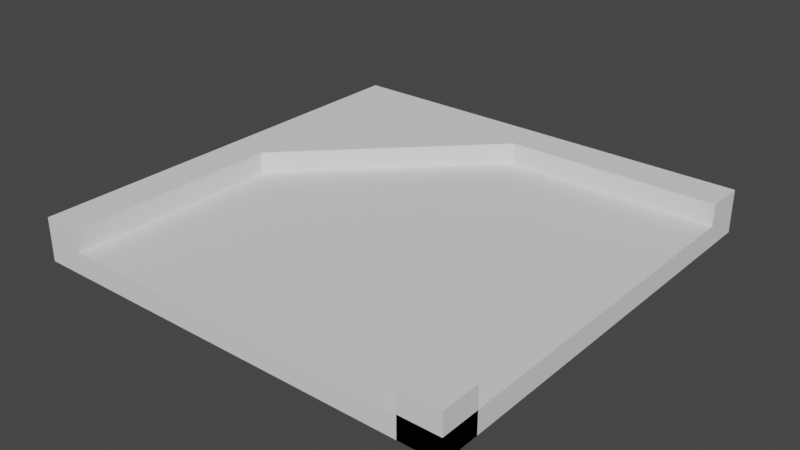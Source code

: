 # Source: 3.blend  (saved by Blender 3.6.11; exported with 4.5.12 LTS)
import bpy
from mathutils import Matrix  # noqa: F401  (used for matrix-valued properties, if any)

bpy.ops.wm.read_factory_settings(use_empty=True)
scene = bpy.context.scene
scene.name = 'Scene'

# ---- world
world_world = bpy.data.worlds.new('World'); scene.world = world_world
world_world.use_nodes = True; world_world.node_tree.nodes.clear()
_N = world_world.node_tree.nodes; _L = world_world.node_tree.links
n0 = _N.new('ShaderNodeOutputWorld'); n0.name = 'World Output'; n0.location = (300, 300)
n1 = _N.new('ShaderNodeBackground'); n1.name = 'Background'; n1.location = (10, 300)
n1.inputs[0].default_value = (0.05088, 0.05088, 0.05088, 1.0)
_L.new(n1.outputs[0], n0.inputs[0])
n0.is_active_output = True
world_world.color = (0.05088, 0.05088, 0.05088)
world_world.use_sun_shadow = False
world_world.sun_shadow_jitter_overblur = 0.0

# ---- meshes
me_plane_157 = bpy.data.meshes.new('Plane.157')
me_plane_157.from_pydata([(-2.045, -2.5, 0.0), (2.5, -2.5, 0.0), (-2.045, 2.045, 0.0), (2.5, 2.045, 0.0), (-2.045, -2.5, 0.1), (2.5, -2.5, 0.1), (-2.045, 2.045, 0.1), (2.5, 2.045, 0.1)], [], [(2, 3, 1, 0), (6, 4, 5, 7), (2, 0, 4, 6), (3, 2, 6, 7)])
_uv = me_plane_157.uv_layers.new(name='UVMap')
_uv.uv.foreach_set('vector', [1.0, 1.0, 1.0, 0.0, 0.0, 0.0, 0.0, 1.0, 1.0, 1.0, 0.0, 1.0, 0.0, 0.0, 1.0, 0.0, 1.0, 1.0, 0.0, 1.0, 0.0, 1.0, 1.0, 1.0, 1.0, 0.0, 1.0, 1.0, 1.0, 1.0, 1.0, 0.0])
me_plane_157.update()
me_plane_157.normals_split_custom_set([tuple(v) for v in zip(*[iter([0.0, 0.0, -1.0, 0.0, 0.0, -1.0, 0.0, 0.0, -1.0, 0.0, 0.0, -1.0, 0.0, 0.0, 1.0, 0.0, 0.0, 1.0, 0.0, 0.0, 1.0, 0.0, 0.0, 1.0, -1.0, 5.901e-07, 0.0, -1.0, 5.901e-07, 0.0, -1.0, 5.901e-07, 0.0, -1.0, 5.901e-07, 0.0, 5.77e-07, 1.0, 0.0, 5.77e-07, 1.0, 0.0, 5.77e-07, 1.0, 0.0, 5.77e-07, 1.0, 0.0])] * 3)])
me_plane_155 = bpy.data.meshes.new('Plane.155')
me_plane_155.from_pydata([(2.045, -2.5, 0.0), (2.5, -2.5, 0.0), (2.045, -2.045, 0.0), (2.5, -2.045, 0.0), (2.045, -2.5, 0.5), (2.5, -2.5, 0.5), (2.045, -2.045, 0.5), (2.5, -2.045, 0.5)], [], [(2, 3, 1, 0), (6, 4, 5, 7), (2, 0, 4, 6), (3, 2, 6, 7)])
_uv = me_plane_155.uv_layers.new(name='UVMap')
_uv.uv.foreach_set('vector', [1.0, 1.0, 1.0, 0.0, 0.0, 0.0, 0.0, 1.0, 1.0, 1.0, 0.0, 1.0, 0.0, 0.0, 1.0, 0.0, 1.0, 1.0, 0.0, 1.0, 0.0, 1.0, 1.0, 1.0, 1.0, 0.0, 1.0, 1.0, 1.0, 1.0, 1.0, 0.0])
me_plane_155.update()
me_plane_155.normals_split_custom_set([tuple(v) for v in zip(*[iter([0.0, 0.0, -1.0, 0.0, 0.0, -1.0, 0.0, 0.0, -1.0, 0.0, 0.0, -1.0, 0.0, 0.0, 1.0, 0.0, 0.0, 1.0, 0.0, 0.0, 1.0, 0.0, 0.0, 1.0, -1.0, 5.245e-07, 0.0, -1.0, 5.245e-07, 0.0, -1.0, 5.245e-07, 0.0, -1.0, 5.245e-07, 0.0, 5.245e-07, 1.0, 0.0, 5.245e-07, 1.0, 0.0, 5.245e-07, 1.0, 0.0, 5.245e-07, 1.0, 0.0])] * 3)])
me_plane_156 = bpy.data.meshes.new('Plane.156')
me_plane_156.from_pydata([(-2.5, 2.045, 0.0), (2.5, 2.045, 0.0), (-2.5, 2.5, 0.0), (2.5, 2.5, 0.0), (0.0, 2.045, 0.0), (0.0, 2.5, 0.0), (-2.5, 2.045, 0.5), (2.5, 2.045, 0.5), (-2.5, 2.5, 0.5), (2.5, 2.5, 0.5), (0.0, 2.045, 0.5), (0.0, 2.5, 0.5)], [], [(5, 3, 1, 4), (2, 5, 4, 0), (11, 10, 7, 9), (8, 6, 10, 11), (4, 1, 7, 10), (2, 0, 6, 8), (3, 5, 11, 9), (0, 4, 10, 6), (5, 2, 8, 11)])
_uv = me_plane_156.uv_layers.new(name='UVMap')
_uv.uv.foreach_set('vector', [1.0, 0.5, 1.0, 0.0, 0.0, 0.0, 0.0, 0.5, 1.0, 1.0, 1.0, 0.5, 0.0, 0.5, 0.0, 1.0, 1.0, 0.5, 0.0, 0.5, 0.0, 0.0, 1.0, 0.0, 1.0, 1.0, 0.0, 1.0, 0.0, 0.5, 1.0, 0.5, 0.0, 0.5, 0.0, 0.0, 0.0, 0.0, 0.0, 0.5, 1.0, 1.0, 0.0, 1.0, 0.0, 1.0, 1.0, 1.0, 1.0, 0.0, 1.0, 0.5, 1.0, 0.5, 1.0, 0.0, 0.0, 1.0, 0.0, 0.5, 0.0, 0.5, 0.0, 1.0, 1.0, 0.5, 1.0, 1.0, 1.0, 1.0, 1.0, 0.5])
me_plane_156.update()
me_plane_156.normals_split_custom_set([tuple(v) for v in zip(*[iter([0.0, 0.0, -1.0, 0.0, 0.0, -1.0, 0.0, 0.0, -1.0, 0.0, 0.0, -1.0, 0.0, 0.0, -1.0, 0.0, 0.0, -1.0, 0.0, 0.0, -1.0, 0.0, 0.0, -1.0, 0.0, 0.0, 1.0, 0.0, 0.0, 1.0, 0.0, 0.0, 1.0, 0.0, 0.0, 1.0, 0.0, 0.0, 1.0, 0.0, 0.0, 1.0, 0.0, 0.0, 1.0, 0.0, 0.0, 1.0, -5.722e-07, -1.0, 0.0, -5.722e-07, -1.0, 0.0, -5.722e-07, -1.0, 0.0, -5.722e-07, -1.0, 0.0, -1.0, 5.245e-07, 0.0, -1.0, 5.245e-07, 0.0, -1.0, 5.245e-07, 0.0, -1.0, 5.245e-07, 0.0, 5.722e-07, 1.0, 0.0, 5.722e-07, 1.0, 0.0, 5.722e-07, 1.0, 0.0, 5.722e-07, 1.0, 0.0, -5.722e-07, -1.0, 0.0, -5.722e-07, -1.0, 0.0, -5.722e-07, -1.0, 0.0, -5.722e-07, -1.0, 0.0, 5.722e-07, 1.0, 0.0, 5.722e-07, 1.0, 0.0, 5.722e-07, 1.0, 0.0, 5.722e-07, 1.0, 0.0])] * 3)])
me_plane_151 = bpy.data.meshes.new('Plane.151')
me_plane_151.from_pydata([(-2.5, -2.5, 0.0), (-2.045, -2.5, 0.0), (-2.5, 2.045, 0.0), (-2.045, 2.045, 0.0), (-2.045, 0.0, 0.0), (-2.5, 0.0, 0.0), (-2.5, -2.5, 0.5), (-2.045, -2.5, 0.5), (-2.5, 2.045, 0.5), (-2.045, 2.045, 0.5), (-2.045, 0.0, 0.5), (-2.5, 0.0, 0.5)], [], [(5, 4, 1, 0), (2, 3, 4, 5), (11, 6, 7, 10), (8, 11, 10, 9), (4, 3, 9, 10), (2, 5, 11, 8), (3, 2, 8, 9), (1, 4, 10, 7), (5, 0, 6, 11)])
_uv = me_plane_151.uv_layers.new(name='UVMap')
_uv.uv.foreach_set('vector', [0.5, 1.0, 0.5, 0.0, 0.0, 0.0, 0.0, 1.0, 1.0, 1.0, 1.0, 0.0, 0.5, 0.0, 0.5, 1.0, 0.5, 1.0, 0.0, 1.0, 0.0, 0.0, 0.5, 0.0, 1.0, 1.0, 0.5, 1.0, 0.5, 0.0, 1.0, 0.0, 0.5, 0.0, 1.0, 0.0, 1.0, 0.0, 0.5, 0.0, 1.0, 1.0, 0.5, 1.0, 0.5, 1.0, 1.0, 1.0, 1.0, 0.0, 1.0, 1.0, 1.0, 1.0, 1.0, 0.0, 0.0, 0.0, 0.5, 0.0, 0.5, 0.0, 0.0, 0.0, 0.5, 1.0, 0.0, 1.0, 0.0, 1.0, 0.5, 1.0])
me_plane_151.update()
me_plane_151.normals_split_custom_set([tuple(v) for v in zip(*[iter([0.0, 0.0, -1.0, 0.0, 0.0, -1.0, 0.0, 0.0, -1.0, 0.0, 0.0, -1.0, 0.0, 0.0, -1.0, 0.0, 0.0, -1.0, 0.0, 0.0, -1.0, 0.0, 0.0, -1.0, 0.0, 0.0, 1.0, 0.0, 0.0, 1.0, 0.0, 0.0, 1.0, 0.0, 0.0, 1.0, 0.0, 0.0, 1.0, 0.0, 0.0, 1.0, 0.0, 0.0, 1.0, 0.0, 0.0, 1.0, 1.0, -5.828e-07, 0.0, 1.0, -5.828e-07, 0.0, 1.0, -5.828e-07, 0.0, 1.0, -5.828e-07, 0.0, -1.0, 5.828e-07, 0.0, -1.0, 5.828e-07, 0.0, -1.0, 5.828e-07, 0.0, -1.0, 5.828e-07, 0.0, 5.245e-07, 1.0, 0.0, 5.245e-07, 1.0, 0.0, 5.245e-07, 1.0, 0.0, 5.245e-07, 1.0, 0.0, 1.0, -5.722e-07, 0.0, 1.0, -5.722e-07, 0.0, 1.0, -5.722e-07, 0.0, 1.0, -5.722e-07, 0.0, -1.0, 5.722e-07, 0.0, -1.0, 5.722e-07, 0.0, -1.0, 5.722e-07, 0.0, -1.0, 5.722e-07, 0.0])] * 3)])
me_plane_005 = bpy.data.meshes.new('Plane.005')
me_plane_005.from_pydata([(-2.045, -2.5, 0.1), (2.5, -2.5, 0.1), (-2.045, 2.045, 0.1), (2.5, 2.045, 0.1), (-2.045, -2.5, 0.25), (2.5, -2.5, 0.25), (-2.045, 2.045, 0.25), (2.5, 2.045, 0.25)], [], [(2, 3, 1, 0), (6, 4, 5, 7), (2, 0, 4, 6), (3, 2, 6, 7)])
_uv = me_plane_005.uv_layers.new(name='UVMap')
_uv.uv.foreach_set('vector', [1.0, 1.0, 1.0, 0.0, 0.0, 0.0, 0.0, 1.0, 1.0, 1.0, 0.0, 1.0, 0.0, 0.0, 1.0, 0.0, 1.0, 1.0, 0.0, 1.0, 0.0, 1.0, 1.0, 1.0, 1.0, 0.0, 1.0, 1.0, 1.0, 1.0, 1.0, 0.0])
me_plane_005.update()
me_plane_005.normals_split_custom_set([tuple(v) for v in zip(*[iter([2.885e-10, 0.0, -1.0, 2.885e-10, 0.0, -1.0, 2.885e-10, 0.0, -1.0, 2.885e-10, 0.0, -1.0, 0.0, 0.0, 1.0, 0.0, 0.0, 1.0, 0.0, 0.0, 1.0, 0.0, 0.0, 1.0, -1.0, 5.682e-07, 0.0, -1.0, 5.682e-07, 0.0, -1.0, 5.682e-07, 0.0, -1.0, 5.682e-07, 0.0, 5.77e-07, 1.0, 0.0, 5.77e-07, 1.0, 0.0, 5.77e-07, 1.0, 0.0, 5.77e-07, 1.0, 0.0])] * 3)])
me_plane_001 = bpy.data.meshes.new('Plane.001')
me_plane_001.from_pydata([(-2.045, 0.0, 0.0), (-2.045, 2.045, 0.0), (0.0, 2.045, 0.0), (-2.045, 0.0, 0.5), (-2.045, 2.045, 0.5), (0.0, 2.045, 0.5)], [], [(1, 2, 0), (4, 3, 5), (1, 0, 3, 4), (2, 1, 4, 5), (0, 2, 5, 3)])
_uv = me_plane_001.uv_layers.new(name='UVMap')
_uv.uv.foreach_set('vector', [1.0, 1.0, 0.0, 0.5, 0.0, 1.0, 1.0, 1.0, 0.0, 1.0, 0.0, 0.5, 1.0, 1.0, 0.0, 1.0, 0.0, 1.0, 1.0, 1.0, 0.0, 0.5, 1.0, 1.0, 1.0, 1.0, 0.0, 0.5, 0.0, 1.0, 0.0, 0.5, 0.0, 0.5, 0.0, 1.0])
me_plane_001.update()
me_plane_001.normals_split_custom_set([tuple(v) for v in zip(*[iter([0.0, 0.0, -1.0, 0.0, 0.0, -1.0, 0.0, 0.0, -1.0, 0.0, 0.0, 1.0, 0.0, 0.0, 1.0, 0.0, 0.0, 1.0, -1.0, 5.828e-07, 0.0, -1.0, 5.828e-07, 0.0, -1.0, 5.828e-07, 0.0, -1.0, 5.828e-07, 0.0, 5.828e-07, 1.0, 0.0, 5.828e-07, 1.0, 0.0, 5.828e-07, 1.0, 0.0, 5.828e-07, 1.0, 0.0, 0.7071, -0.7071, 0.0, 0.7071, -0.7071, 0.0, 0.7071, -0.7071, 0.0, 0.7071, -0.7071, 0.0])] * 3)])
me_plane_002 = bpy.data.meshes.new('Plane.002')
me_plane_002.from_pydata([(-2.045, -2.5, 0.0), (2.5, -2.5, 0.0), (2.5, 2.045, 0.0), (-2.045, -2.5, 0.1), (2.5, -2.5, 0.1), (2.5, 2.045, 0.1)], [], [(1, 2, 5, 4), (0, 1, 4, 3)])
_uv = me_plane_002.uv_layers.new(name='UVMap')
_uv.uv.foreach_set('vector', [0.0, 0.0, 1.0, 0.0, 1.0, 0.0, 0.0, 0.0, 0.0, 1.0, 0.0, 0.0, 0.0, 0.0, 0.0, 1.0])
me_plane_002.update()
me_plane_002.normals_split_custom_set([tuple(v) for v in zip(*[iter([1.0, -5.573e-07, 0.0, 1.0, -5.573e-07, 0.0, 1.0, -5.573e-07, 0.0, 1.0, -5.573e-07, 0.0, -5.77e-07, -1.0, 0.0, -5.77e-07, -1.0, 0.0, -5.77e-07, -1.0, 0.0, -5.77e-07, -1.0, 0.0])] * 3)])
me_plane_003 = bpy.data.meshes.new('Plane.003')
me_plane_003.from_pydata([(2.045, -2.5, 0.0), (2.5, -2.5, 0.0), (2.5, -2.045, 0.0), (2.045, -2.5, 0.5), (2.5, -2.5, 0.5), (2.5, -2.045, 0.5)], [], [(1, 2, 5, 4), (0, 1, 4, 3)])
_uv = me_plane_003.uv_layers.new(name='UVMap')
_uv.uv.foreach_set('vector', [0.0, 0.0, 1.0, 0.0, 1.0, 0.0, 0.0, 0.0, 0.0, 1.0, 0.0, 0.0, 0.0, 0.0, 0.0, 1.0])
me_plane_003.update()
me_plane_003.normals_split_custom_set([tuple(v) for v in zip(*[iter([1.0, -5.245e-07, 0.0, 1.0, -5.245e-07, 0.0, 1.0, -5.245e-07, 0.0, 1.0, -5.245e-07, 0.0, -5.245e-07, -1.0, 0.0, -5.245e-07, -1.0, 0.0, -5.245e-07, -1.0, 0.0, -5.245e-07, -1.0, 0.0])] * 3)])
me_plane_004 = bpy.data.meshes.new('Plane.004')
me_plane_004.from_pydata([(2.5, 2.045, 0.0), (2.5, 2.5, 0.0), (2.5, 2.045, 0.5), (2.5, 2.5, 0.5)], [], [(0, 1, 3, 2)])
_uv = me_plane_004.uv_layers.new(name='UVMap')
_uv.uv.foreach_set('vector', [0.0, 0.0, 1.0, 0.0, 1.0, 0.0, 0.0, 0.0])
me_plane_004.update()
me_plane_004.normals_split_custom_set([tuple(v) for v in zip(*[iter([1.0, -5.245e-07, 0.0, 1.0, -5.245e-07, 0.0, 1.0, -5.245e-07, 0.0, 1.0, -5.245e-07, 0.0])] * 3)])
me_plane_006 = bpy.data.meshes.new('Plane.006')
me_plane_006.from_pydata([(-2.5, -2.5, 0.0), (-2.045, -2.5, 0.0), (-2.5, -2.5, 0.5), (-2.045, -2.5, 0.5)], [], [(0, 1, 3, 2)])
_uv = me_plane_006.uv_layers.new(name='UVMap')
_uv.uv.foreach_set('vector', [0.0, 1.0, 0.0, 0.0, 0.0, 0.0, 0.0, 1.0])
me_plane_006.update()
me_plane_006.normals_split_custom_set([tuple(v) for v in zip(*[iter([-5.245e-07, -1.0, 0.0, -5.245e-07, -1.0, 0.0, -5.245e-07, -1.0, 0.0, -5.245e-07, -1.0, 0.0])] * 3)])
me_plane_007 = bpy.data.meshes.new('Plane.007')
me_plane_007.from_pydata([(-2.045, -2.5, 0.1), (2.5, -2.5, 0.1), (2.5, 2.045, 0.1), (-2.045, -2.5, 0.25), (2.5, -2.5, 0.25), (2.5, 2.045, 0.25)], [], [(1, 2, 5, 4), (0, 1, 4, 3)])
_uv = me_plane_007.uv_layers.new(name='UVMap')
_uv.uv.foreach_set('vector', [0.0, 0.0, 1.0, 0.0, 1.0, 0.0, 0.0, 0.0, 0.0, 1.0, 0.0, 0.0, 0.0, 0.0, 0.0, 1.0])
me_plane_007.update()
me_plane_007.normals_split_custom_set([tuple(v) for v in zip(*[iter([1.0, -5.682e-07, 0.0, 1.0, -5.682e-07, 0.0, 1.0, -5.682e-07, 0.0, 1.0, -5.682e-07, 0.0, -5.77e-07, -1.0, 0.0, -5.77e-07, -1.0, 0.0, -5.77e-07, -1.0, 0.0, -5.77e-07, -1.0, 0.0])] * 3)])

# ---- objects
ob_cuboid_0_wall_001 = bpy.data.objects.new('cuboid_0_wall.001', me_plane_157)
ob_cuboid_0_wall_003 = bpy.data.objects.new('cuboid_0_wall.003', me_plane_155)
ob_cuboid_0_wall_002 = bpy.data.objects.new('cuboid_0_wall.002', me_plane_156)
ob_cuboid_0_wall = bpy.data.objects.new('cuboid_0_wall', me_plane_151)
ob_cuboid_0_slab = bpy.data.objects.new('cuboid_0_slab', me_plane_005)
ob_convexhull_0_wall_004 = bpy.data.objects.new('convexHull_0_wall.004', me_plane_001)
ob_cuboid_0_wall_004 = bpy.data.objects.new('cuboid_0_wall.004', me_plane_002)
ob_cuboid_0_wall_005 = bpy.data.objects.new('cuboid_0_wall.005', me_plane_003)
ob_cuboid_0_wall_006 = bpy.data.objects.new('cuboid_0_wall.006', me_plane_004)
ob_cuboid_0_wall_007 = bpy.data.objects.new('cuboid_0_wall.007', me_plane_006)
ob_cuboid_0_slab_001 = bpy.data.objects.new('cuboid_0_slab.001', me_plane_007)

# ---- transforms, parenting, visibility, modifiers, constraints
ob_cuboid_0_wall_001.location = (0.0, 0.0, 0.0)
ob_cuboid_0_wall_001.rotation_mode = 'QUATERNION'
ob_cuboid_0_wall_001.rotation_quaternion = (1.0, 0.0, 0.0, 0.0)
ob_cuboid_0_wall_003.location = (0.0, 0.0, 0.0)
ob_cuboid_0_wall_003.rotation_mode = 'QUATERNION'
ob_cuboid_0_wall_003.rotation_quaternion = (1.0, 0.0, 0.0, 0.0)
ob_cuboid_0_wall_002.location = (0.0, 0.0, 0.0)
ob_cuboid_0_wall_002.rotation_mode = 'QUATERNION'
ob_cuboid_0_wall_002.rotation_quaternion = (1.0, 0.0, 0.0, 0.0)
ob_cuboid_0_wall.location = (0.0, 0.0, 0.0)
ob_cuboid_0_wall.rotation_mode = 'QUATERNION'
ob_cuboid_0_wall.rotation_quaternion = (1.0, 0.0, 0.0, 0.0)
ob_cuboid_0_slab.location = (0.0, 0.0, 0.0)
ob_cuboid_0_slab.rotation_mode = 'QUATERNION'
ob_cuboid_0_slab.rotation_quaternion = (1.0, 0.0, 0.0, 0.0)
ob_convexhull_0_wall_004.location = (0.0, 0.0, 0.0)
ob_convexhull_0_wall_004.rotation_mode = 'QUATERNION'
ob_convexhull_0_wall_004.rotation_quaternion = (1.0, 0.0, 0.0, 0.0)
ob_cuboid_0_wall_004.location = (0.0, 0.0, 0.0)
ob_cuboid_0_wall_004.rotation_mode = 'QUATERNION'
ob_cuboid_0_wall_004.rotation_quaternion = (1.0, 0.0, 0.0, 0.0)
ob_cuboid_0_wall_005.location = (0.0, 0.0, 0.0)
ob_cuboid_0_wall_005.rotation_mode = 'QUATERNION'
ob_cuboid_0_wall_005.rotation_quaternion = (1.0, 0.0, 0.0, 0.0)
ob_cuboid_0_wall_006.location = (0.0, 0.0, 0.0)
ob_cuboid_0_wall_006.rotation_mode = 'QUATERNION'
ob_cuboid_0_wall_006.rotation_quaternion = (1.0, 0.0, 0.0, 0.0)
ob_cuboid_0_wall_007.location = (0.0, 0.0, 0.0)
ob_cuboid_0_wall_007.rotation_mode = 'QUATERNION'
ob_cuboid_0_wall_007.rotation_quaternion = (1.0, 0.0, 0.0, 0.0)
ob_cuboid_0_slab_001.location = (0.0, 0.0, 0.0)
ob_cuboid_0_slab_001.rotation_mode = 'QUATERNION'
ob_cuboid_0_slab_001.rotation_quaternion = (1.0, 0.0, 0.0, 0.0)

# ---- collection membership
scene.collection.objects.link(ob_cuboid_0_wall_001)
scene.collection.objects.link(ob_cuboid_0_wall_003)
scene.collection.objects.link(ob_cuboid_0_wall_002)
scene.collection.objects.link(ob_cuboid_0_wall)
scene.collection.objects.link(ob_cuboid_0_slab)
scene.collection.objects.link(ob_convexhull_0_wall_004)
scene.collection.objects.link(ob_cuboid_0_wall_004)
scene.collection.objects.link(ob_cuboid_0_wall_005)
scene.collection.objects.link(ob_cuboid_0_wall_006)
scene.collection.objects.link(ob_cuboid_0_wall_007)
scene.collection.objects.link(ob_cuboid_0_slab_001)

# ---- scene / render settings (as saved in the file)
scene.frame_start = 1; scene.frame_end = 250; scene.frame_set(1)
scene.render.engine = 'BLENDER_EEVEE_NEXT'
scene.cycles.sampling_pattern = 'TABULATED_SOBOL'
scene.view_settings.view_transform = 'Filmic'
bpy.context.view_layer.update()

# ---- added for rendering (the .blend has no active camera and no usable light): camera, sun
cam_auto = bpy.data.cameras.new('AutoCamera')
cam_auto.lens = 50.0
cam_auto.sensor_width = 36.0
cam_auto.clip_end = 1000.0
ob_auto_camera = bpy.data.objects.new('AutoCamera', cam_auto)
scene.collection.objects.link(ob_auto_camera)
ob_auto_camera.location = (6.55866, -7.8704, 5.49693)
ob_auto_camera.rotation_euler = (1.09748, -7.21219e-08, 0.694738)
scene.camera = ob_auto_camera
light_auto_sun = bpy.data.lights.new('AutoSun', 'SUN')
light_auto_sun.energy = 3.0
light_auto_sun.angle = 0.0523599
ob_auto_sun = bpy.data.objects.new('AutoSun', light_auto_sun)
scene.collection.objects.link(ob_auto_sun)
ob_auto_sun.rotation_euler = (0.872665, 0.174533, 0.523599)
bpy.context.view_layer.update()
